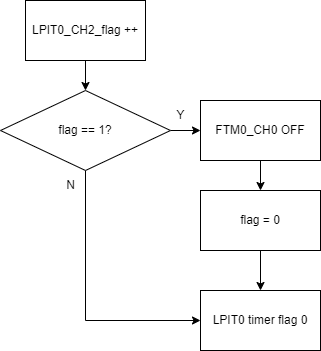

The diagram above was exported from draw.io. Its source (the exported page's mxGraphModel, read from the mxfile embedded in the PNG):
<mxGraphModel dx="1068" dy="681" grid="1" gridSize="10" guides="1" tooltips="1" connect="1" arrows="1" fold="1" page="1" pageScale="1" pageWidth="827" pageHeight="1169" math="0" shadow="0">
  <root>
    <mxCell id="0" />
    <mxCell id="1" parent="0" />
    <mxCell id="jdN4bk6FsZZz4Q-S2nAD-61" style="edgeStyle=orthogonalEdgeStyle;rounded=0;orthogonalLoop=1;jettySize=auto;html=1;exitX=0.5;exitY=1;exitDx=0;exitDy=0;entryX=1;entryY=0.5;entryDx=0;entryDy=0;" edge="1" parent="1" source="jdN4bk6FsZZz4Q-S2nAD-48">
      <mxGeometry relative="1" as="geometry">
        <mxPoint x="280" y="800" as="targetPoint" />
      </mxGeometry>
    </mxCell>
    <mxCell id="jdN4bk6FsZZz4Q-S2nAD-200" value="" style="edgeStyle=orthogonalEdgeStyle;rounded=0;orthogonalLoop=1;jettySize=auto;html=1;" edge="1" parent="1" source="jdN4bk6FsZZz4Q-S2nAD-167" target="jdN4bk6FsZZz4Q-S2nAD-172">
      <mxGeometry relative="1" as="geometry" />
    </mxCell>
    <mxCell id="jdN4bk6FsZZz4Q-S2nAD-167" value="LPIT0_CH2_flag ++" style="rounded=0;whiteSpace=wrap;html=1;" vertex="1" parent="1">
      <mxGeometry x="40" y="100" width="120" height="60" as="geometry" />
    </mxCell>
    <mxCell id="jdN4bk6FsZZz4Q-S2nAD-186" style="edgeStyle=orthogonalEdgeStyle;rounded=0;orthogonalLoop=1;jettySize=auto;html=1;exitX=1;exitY=0.5;exitDx=0;exitDy=0;entryX=0;entryY=0.5;entryDx=0;entryDy=0;" edge="1" parent="1" source="jdN4bk6FsZZz4Q-S2nAD-172" target="jdN4bk6FsZZz4Q-S2nAD-173">
      <mxGeometry relative="1" as="geometry" />
    </mxCell>
    <mxCell id="jdN4bk6FsZZz4Q-S2nAD-203" style="edgeStyle=orthogonalEdgeStyle;rounded=0;orthogonalLoop=1;jettySize=auto;html=1;exitX=0.5;exitY=1;exitDx=0;exitDy=0;entryX=0;entryY=0.5;entryDx=0;entryDy=0;" edge="1" parent="1" source="jdN4bk6FsZZz4Q-S2nAD-172" target="jdN4bk6FsZZz4Q-S2nAD-181">
      <mxGeometry relative="1" as="geometry" />
    </mxCell>
    <mxCell id="jdN4bk6FsZZz4Q-S2nAD-172" value="flag == 1?" style="rhombus;whiteSpace=wrap;html=1;" vertex="1" parent="1">
      <mxGeometry x="15" y="190" width="170" height="80" as="geometry" />
    </mxCell>
    <mxCell id="jdN4bk6FsZZz4Q-S2nAD-188" value="" style="edgeStyle=orthogonalEdgeStyle;rounded=0;orthogonalLoop=1;jettySize=auto;html=1;" edge="1" parent="1" source="jdN4bk6FsZZz4Q-S2nAD-173" target="jdN4bk6FsZZz4Q-S2nAD-174">
      <mxGeometry relative="1" as="geometry" />
    </mxCell>
    <mxCell id="jdN4bk6FsZZz4Q-S2nAD-173" value="FTM0_CH0 OFF" style="rounded=0;whiteSpace=wrap;html=1;" vertex="1" parent="1">
      <mxGeometry x="215" y="200" width="120" height="60" as="geometry" />
    </mxCell>
    <mxCell id="jdN4bk6FsZZz4Q-S2nAD-204" value="" style="edgeStyle=orthogonalEdgeStyle;rounded=0;orthogonalLoop=1;jettySize=auto;html=1;" edge="1" parent="1" source="jdN4bk6FsZZz4Q-S2nAD-174" target="jdN4bk6FsZZz4Q-S2nAD-181">
      <mxGeometry relative="1" as="geometry" />
    </mxCell>
    <mxCell id="jdN4bk6FsZZz4Q-S2nAD-174" value="flag = 0" style="rounded=0;whiteSpace=wrap;html=1;" vertex="1" parent="1">
      <mxGeometry x="215" y="290" width="120" height="60" as="geometry" />
    </mxCell>
    <mxCell id="jdN4bk6FsZZz4Q-S2nAD-181" value="LPIT0 timer flag 0" style="rounded=0;whiteSpace=wrap;html=1;" vertex="1" parent="1">
      <mxGeometry x="215" y="390" width="120" height="60" as="geometry" />
    </mxCell>
    <mxCell id="jdN4bk6FsZZz4Q-S2nAD-187" value="Y" style="text;html=1;align=center;verticalAlign=middle;resizable=0;points=[];autosize=1;strokeColor=none;fillColor=none;" vertex="1" parent="1">
      <mxGeometry x="180" y="200" width="30" height="30" as="geometry" />
    </mxCell>
    <mxCell id="jdN4bk6FsZZz4Q-S2nAD-199" value="N" style="text;html=1;align=center;verticalAlign=middle;resizable=0;points=[];autosize=1;strokeColor=none;fillColor=none;" vertex="1" parent="1">
      <mxGeometry x="70" y="270" width="30" height="30" as="geometry" />
    </mxCell>
  </root>
</mxGraphModel>